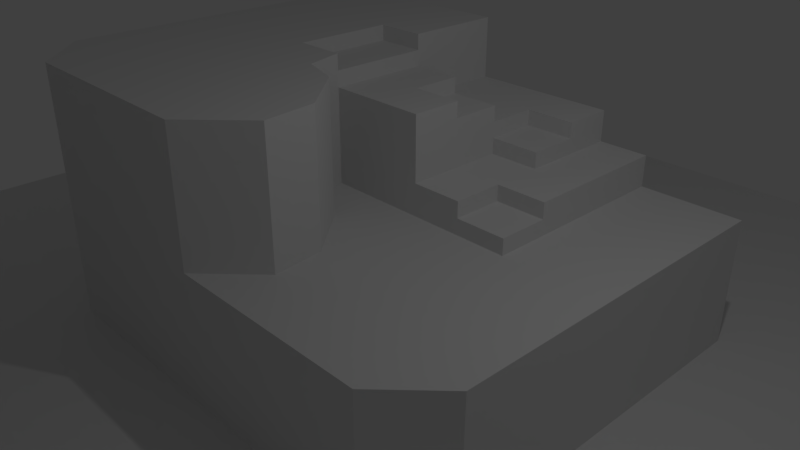 # Source: StageBasic.blend  (saved by Blender 2.79.0; exported with 4.5.12 LTS)
import bpy
from mathutils import Matrix  # noqa: F401  (used for matrix-valued properties, if any)

bpy.ops.wm.read_factory_settings(use_empty=True)
scene = bpy.context.scene
scene.name = 'Scene'

# ---- collections
col_collection_1 = bpy.data.collections.new('Collection 1'); scene.collection.children.link(col_collection_1)

# ---- world
world_world = bpy.data.worlds.new('World'); scene.world = world_world
world_world.color = (0.05088, 0.05088, 0.05088)
world_world.use_sun_shadow = False
world_world.sun_shadow_jitter_overblur = 0.0
world_world.cycles.sampling_method = 'MANUAL'

# ---- cameras
cam_camera = bpy.data.cameras.new('Camera')
cam_camera.clip_end = 100.0
cam_camera.lens = 35.0
cam_camera.sensor_width = 32.0
cam_camera.sensor_height = 18.0
cam_camera.ortho_scale = 7.314
cam_camera.dof.focus_distance = 0.0
cam_camera.dof.aperture_fstop = 128.0

# ---- lights
light_lamp = bpy.data.lights.new('Lamp', 'POINT')
light_lamp.transmission_factor = 0.0
light_lamp.cutoff_distance = 30.0
light_lamp.energy = 100.0
light_lamp.shadow_buffer_clip_start = 1.001
light_lamp.shadow_soft_size = 0.1
light_lamp.shadow_maximum_resolution = 0.006
light_lamp.use_absolute_resolution = True

# ---- meshes
me_plane = bpy.data.meshes.new('Plane')
me_plane.from_pydata([(-1.0, -1.0, -0.2), (1.0, -1.0, -0.2), (-1.0, 1.0, -0.2), (1.0, 1.0, -0.2), (-1.0, 0.92, -0.2), (-1.0, 0.84, -0.2), (-1.0, 0.76, -0.2), (-1.0, 0.68, -0.2), (-1.0, 0.6, -0.2), (-1.0, 0.52, -0.2), (-1.0, 0.44, -0.2), (-1.0, 0.36, -0.2), (-1.0, 0.28, -0.2), (-1.0, 0.2, -0.2), (-1.0, 0.12, -0.2), (-1.0, 0.04, -0.2), (-1.0, -0.04, -0.2), (-1.0, -0.12, -0.2), (-1.0, -0.2, -0.2), (-1.0, -0.28, -0.2), (-1.0, -0.36, -0.2), (-1.0, -0.44, -0.2), (-1.0, -0.52, -0.2), (-1.0, -0.6, -0.2), (-1.0, -0.68, -0.2), (-1.0, -0.76, -0.2), (-1.0, -0.84, -0.2), (-1.0, -0.92, -0.2), (-0.92, -1.0, -0.2), (-0.84, -1.0, -0.2), (-0.76, -1.0, -0.2), (-0.68, -1.0, -0.2), (-0.6, -1.0, -0.2), (-0.52, -1.0, -0.2), (-0.44, -1.0, -0.2), (-0.36, -1.0, -0.2), (-0.28, -1.0, -0.2), (-0.2, -1.0, -0.2), (-0.12, -1.0, -0.2), (-0.04, -1.0, -0.2), (0.04, -1.0, -0.2), (0.12, -1.0, -0.2), (0.2, -1.0, -0.2), (0.28, -1.0, -0.2), (0.36, -1.0, -0.2), (0.44, -1.0, -0.2), (0.52, -1.0, -0.2), (0.6, -1.0, -0.2), (0.68, -1.0, -0.2), (0.76, -1.0, -0.2), (0.84, -1.0, -0.2), (0.92, -1.0, -0.2), (1.0, -0.92, -0.2), (1.0, -0.84, -0.2), (1.0, -0.76, -0.2), (1.0, -0.68, -0.2), (1.0, -0.6, -0.2), (1.0, -0.52, -0.2), (1.0, -0.44, -0.2), (1.0, -0.36, -0.2), (1.0, -0.28, -0.2), (1.0, -0.2, -0.2), (1.0, -0.12, -0.2), (1.0, -0.04, -0.2), (1.0, 0.04, -0.2), (1.0, 0.12, -0.2), (1.0, 0.2, -0.2), (1.0, 0.28, -0.2), (1.0, 0.36, -0.2), (1.0, 0.44, -0.2), (1.0, 0.52, -0.2), (1.0, 0.6, -0.2), (1.0, 0.68, -0.2), (1.0, 0.76, -0.2), (1.0, 0.84, -0.2), (1.0, 0.92, -0.2), (0.92, 1.0, -0.2), (0.84, 1.0, -0.2), (0.76, 1.0, -0.2), (0.68, 1.0, -0.2), (0.6, 1.0, -0.2), (0.52, 1.0, -0.2), (0.44, 1.0, -0.2), (0.36, 1.0, -0.2), (0.28, 1.0, -0.2), (0.2, 1.0, -0.2), (0.12, 1.0, -0.2), (0.04, 1.0, -0.2), (-0.04, 1.0, -0.2), (-0.12, 1.0, -0.2), (-0.2, 1.0, -0.2), (-0.28, 1.0, -0.2), (-0.36, 1.0, -0.2), (-0.44, 1.0, -0.2), (-0.52, 1.0, -0.2), (-0.6, 1.0, -0.2), (-0.68, 1.0, -0.2), (-0.76, 1.0, -0.2), (-0.84, 1.0, -0.2), (-0.92, 1.0, -0.2), (-0.92, -0.92, -0.2), (-0.92, -0.84, -0.2), (-0.92, -0.76, -0.2), (-0.92, -0.68, -0.2), (-0.92, -0.6, -0.2), (-0.92, -0.52, -0.2), (-0.92, -0.44, -0.2), (-0.92, -0.36, -0.2), (-0.92, -0.28, -0.2), (-0.92, -0.2, -0.2), (-0.92, -0.12, -0.2), (-0.92, -0.04, -0.2), (-0.92, 0.04, -0.2), (-0.92, 0.12, -0.2), (-0.92, 0.2, -0.2), (-0.92, 0.28, -0.2), (-0.92, 0.36, -0.2), (-0.92, 0.44, -0.2), (-0.92, 0.52, -0.2), (-0.92, 0.6, -0.2), (-0.92, 0.68, -0.2), (-0.92, 0.76, -0.2), (-0.92, 0.84, -0.2), (-0.92, 0.92, -0.2), (-0.84, -0.92, -0.2), (-0.84, -0.84, -0.2), (-0.84, -0.52, -0.2), (-0.84, -0.44, -0.2), (-0.84, -0.36, -0.2), (-0.84, -0.28, -0.2), (-0.84, -0.2, -0.2), (-0.84, -0.12, -0.2), (-0.84, -0.04, -0.2), (-0.84, 0.04, -0.2), (-0.84, 0.12, -0.2), (-0.84, 0.2, -0.2), (-0.84, 0.28, -0.2), (-0.84, 0.36, -0.2), (-0.84, 0.44, -0.2), (-0.84, 0.52, -0.2), (-0.84, 0.6, -0.2), (-0.84, 0.68, -0.2), (-0.84, 0.76, -0.2), (-0.84, 0.84, -0.2), (-0.84, 0.92, -0.2), (-0.76, -0.92, -0.2), (-0.76, -0.84, -0.2), (-0.76, -0.52, -0.2), (-0.76, -0.44, -0.2), (-0.76, -0.36, -0.2), (-0.76, -0.28, -0.2), (-0.76, -0.2, -0.2), (-0.76, -0.12, -0.2), (-0.76, -0.04, -0.2), (-0.76, 0.04, -0.2), (-0.76, 0.12, -0.2), (-0.76, 0.2, -0.2), (-0.76, 0.28, -0.2), (-0.76, 0.36, -0.2), (-0.76, 0.44, -0.2), (-0.76, 0.52, -0.2), (-0.76, 0.6, -0.2), (-0.76, 0.68, -0.2), (-0.76, 0.76, -0.2), (-0.76, 0.84, -0.2), (-0.76, 0.92, -0.2), (-0.68, -0.92, -0.2), (-0.68, -0.84, -0.2), (-0.68, -0.52, -0.2), (-0.68, -0.44, -0.2), (-0.68, -0.36, -0.2), (-0.68, -0.28, -0.2), (-0.68, -0.2, -0.2), (-0.68, -0.12, -0.2), (-0.68, -0.04, -0.2), (-0.68, 0.04, -0.2), (-0.68, 0.12, -0.2), (-0.68, 0.2, -0.2), (-0.68, 0.28, -0.2), (-0.68, 0.36, -0.2), (-0.68, 0.44, -0.2), (-0.68, 0.52, -0.2), (-0.68, 0.6, -0.2), (-0.68, 0.68, -0.2), (-0.68, 0.76, -0.2), (-0.68, 0.84, -0.2), (-0.68, 0.92, -0.2), (-0.6, -0.92, -0.2), (-0.6, -0.84, -0.2), (-0.6, -0.76, -0.2), (-0.6, -0.68, -0.2), (-0.6, -0.6, -0.2), (-0.6, -0.52, -0.2), (-0.6, -0.44, -0.2), (-0.6, -0.36, -0.2), (-0.6, -0.28, -0.2), (-0.6, -0.2, -0.2), (-0.6, -0.12, -0.2), (-0.6, -0.04, -0.2), (-0.6, 0.04, -0.2), (-0.6, 0.12, -0.2), (-0.6, 0.2, -0.2), (-0.6, 0.28, -0.2), (-0.6, 0.36, -0.2), (-0.6, 0.44, -0.2), (-0.6, 0.52, -0.2), (-0.6, 0.6, -0.2), (-0.6, 0.68, -0.2), (-0.6, 0.76, -0.2), (-0.6, 0.84, -0.2), (-0.6, 0.92, -0.2), (-0.52, -0.92, -0.2), (-0.52, -0.84, -0.2), (-0.52, -0.76, -0.2), (-0.52, -0.68, -0.2), (-0.52, -0.6, -0.2), (-0.52, -0.52, -0.2), (-0.52, -0.44, -0.2), (-0.52, -0.36, -0.2), (-0.52, -0.28, -0.2), (-0.52, -0.2, -0.2), (-0.52, -0.12, -0.2), (-0.52, -0.04, -0.2), (-0.52, 0.04, -0.2), (-0.52, 0.12, -0.2), (-0.52, 0.2, -0.2), (-0.52, 0.28, -0.2), (-0.52, 0.36, -0.2), (-0.52, 0.44, -0.2), (-0.52, 0.52, -0.2), (-0.52, 0.6, -0.2), (-0.52, 0.68, -0.2), (-0.52, 0.76, -0.2), (-0.52, 0.84, -0.2), (-0.52, 0.92, -0.2), (-0.44, -0.92, -0.2), (-0.44, -0.84, -0.2), (-0.44, -0.76, -0.2), (-0.44, -0.68, -0.2), (-0.44, -0.6, -0.2), (-0.44, -0.52, -0.2), (-0.44, -0.44, -0.2), (-0.44, -0.36, -0.2), (-0.44, -0.28, -0.2), (-0.44, -0.2, -0.2), (-0.44, 0.44, -0.2), (-0.44, 0.52, -0.2), (-0.44, 0.6, -0.2), (-0.44, 0.68, -0.2), (-0.44, 0.76, -0.2), (-0.44, 0.84, -0.2), (-0.44, 0.92, -0.2), (-0.36, -0.92, -0.2), (-0.36, -0.84, -0.2), (-0.36, -0.52, -0.2), (-0.36, -0.44, -0.2), (-0.36, -0.36, -0.2), (-0.36, -0.28, -0.2), (-0.36, -0.2, -0.2), (-0.36, 0.44, -0.2), (-0.36, 0.52, -0.2), (-0.36, 0.6, -0.2), (-0.36, 0.68, -0.2), (-0.36, 0.76, -0.2), (-0.36, 0.84, -0.2), (-0.36, 0.92, -0.2), (-0.28, -0.92, -0.2), (-0.28, -0.84, -0.2), (-0.28, -0.52, -0.2), (-0.28, -0.44, -0.2), (-0.28, -0.36, -0.2), (-0.28, -0.28, -0.2), (-0.28, -0.2, -0.2), (-0.28, 0.44, -0.2), (-0.28, 0.52, -0.2), (-0.28, 0.6, -0.2), (-0.28, 0.68, -0.2), (-0.28, 0.76, -0.2), (-0.28, 0.84, -0.2), (-0.28, 0.92, -0.2), (-0.2, -0.92, -0.2), (-0.2, -0.84, -0.2), (-0.2, -0.52, -0.2), (-0.2, -0.44, -0.2), (-0.2, -0.36, -0.2), (-0.2, -0.28, -0.2), (-0.2, -0.2, -0.2), (-0.2, 0.12, -0.2), (-0.2, 0.2, -0.2), (-0.2, 0.28, -0.2), (-0.2, 0.44, -0.2), (-0.2, 0.52, -0.2), (-0.2, 0.6, -0.2), (-0.2, 0.68, -0.2), (-0.2, 0.76, -0.2), (-0.2, 0.84, -0.2), (-0.2, 0.92, -0.2), (-0.12, -0.92, -0.2), (-0.12, -0.84, -0.2), (-0.12, -0.52, -0.2), (-0.12, -0.44, -0.2), (-0.12, -0.36, -0.2), (-0.12, -0.28, -0.2), (-0.12, -0.2, -0.2), (-0.12, 0.44, -0.2), (-0.12, 0.52, -0.2), (-0.12, 0.6, -0.2), (-0.12, 0.68, -0.2), (-0.12, 0.76, -0.2), (-0.12, 0.84, -0.2), (-0.12, 0.92, -0.2), (-0.04, -0.92, -0.2), (-0.04, -0.84, -0.2), (-0.04, -0.52, -0.2), (-0.04, -0.44, -0.2), (-0.04, -0.36, -0.2), (-0.04, -0.28, -0.2), (-0.04, -0.2, -0.2), (-0.04, 0.44, -0.2), (-0.04, 0.52, -0.2), (-0.04, 0.6, -0.2), (-0.04, 0.68, -0.2), (-0.04, 0.76, -0.2), (-0.04, 0.84, -0.2), (-0.04, 0.92, -0.2), (0.04, -0.92, -0.2), (0.04, -0.84, -0.2), (0.04, -0.52, -0.2), (0.04, -0.44, -0.2), (0.04, -0.36, -0.2), (0.04, -0.28, -0.2), (0.04, -0.2, -0.2), (0.04, 0.44, -0.2), (0.04, 0.52, -0.2), (0.04, 0.6, -0.2), (0.04, 0.68, -0.2), (0.04, 0.76, -0.2), (0.04, 0.84, -0.2), (0.04, 0.92, -0.2), (0.12, -0.92, -0.2), (0.12, -0.84, -0.2), (0.12, -0.76, -0.2), (0.12, -0.68, -0.2), (0.12, -0.6, -0.2), (0.12, -0.52, -0.2), (0.12, -0.44, -0.2), (0.12, -0.36, -0.2), (0.12, -0.28, -0.2), (0.12, -0.2, -0.2), (0.12, 0.44, -0.2), (0.12, 0.52, -0.2), (0.12, 0.6, -0.2), (0.12, 0.68, -0.2), (0.12, 0.76, -0.2), (0.12, 0.84, -0.2), (0.12, 0.92, -0.2), (0.2, -0.92, -0.2), (0.2, -0.84, -0.2), (0.2, -0.76, -0.2), (0.2, -0.68, -0.2), (0.2, -0.6, -0.2), (0.2, -0.52, -0.2), (0.2, -0.44, -0.2), (0.2, -0.36, -0.2), (0.2, -0.28, -0.2), (0.2, -0.2, -0.2), (0.2, 0.44, -0.2), (0.2, 0.52, -0.2), (0.2, 0.6, -0.2), (0.2, 0.68, -0.2), (0.2, 0.76, -0.2), (0.2, 0.84, -0.2), (0.2, 0.92, -0.2), (0.28, -0.92, -0.2), (0.28, -0.84, -0.2), (0.28, -0.76, -0.2), (0.28, -0.6, -0.2), (0.28, -0.52, -0.2), (0.28, -0.44, -0.2), (0.28, -0.36, -0.2), (0.28, -0.28, -0.2), (0.28, -0.2, -0.2), (0.28, -0.12, -0.2), (0.28, -0.04, -0.2), (0.28, 0.04, -0.2), (0.28, 0.12, -0.2), (0.28, 0.2, -0.2), (0.28, 0.28, -0.2), (0.28, 0.36, -0.2), (0.28, 0.44, -0.2), (0.28, 0.52, -0.2), (0.28, 0.6, -0.2), (0.28, 0.68, -0.2), (0.28, 0.76, -0.2), (0.28, 0.84, -0.2), (0.28, 0.92, -0.2), (0.36, -0.92, -0.2), (0.36, -0.84, -0.2), (0.36, -0.76, -0.2), (0.36, -0.6, -0.2), (0.36, -0.52, -0.2), (0.36, -0.44, -0.2), (0.36, -0.36, -0.2), (0.36, -0.28, -0.2), (0.36, -0.2, -0.2), (0.36, -0.12, -0.2), (0.36, -0.04, -0.2), (0.36, 0.04, -0.2), (0.36, 0.12, -0.2), (0.36, 0.2, -0.2), (0.36, 0.28, -0.2), (0.36, 0.36, -0.2), (0.36, 0.44, -0.2), (0.36, 0.52, -0.2), (0.36, 0.6, -0.2), (0.36, 0.68, -0.2), (0.36, 0.76, -0.2), (0.36, 0.84, -0.2), (0.36, 0.92, -0.2), (0.44, -0.92, -0.2), (0.44, -0.84, -0.2), (0.44, -0.76, -0.2), (0.44, -0.6, -0.2), (0.44, -0.52, -0.2), (0.44, -0.44, -0.2), (0.44, -0.36, -0.2), (0.44, -0.28, -0.2), (0.44, -0.2, -0.2), (0.44, -0.12, -0.2), (0.44, -0.04, -0.2), (0.44, 0.04, -0.2), (0.44, 0.12, -0.2), (0.44, 0.2, -0.2), (0.44, 0.28, -0.2), (0.44, 0.36, -0.2), (0.44, 0.44, -0.2), (0.44, 0.52, -0.2), (0.44, 0.6, -0.2), (0.44, 0.68, -0.2), (0.44, 0.76, -0.2), (0.44, 0.84, -0.2), (0.44, 0.92, -0.2), (0.52, -0.92, -0.2), (0.52, -0.84, -0.2), (0.52, -0.52, -0.2), (0.52, -0.44, -0.2), (0.52, -0.36, -0.2), (0.52, -0.28, -0.2), (0.52, -0.2, -0.2), (0.52, -0.12, -0.2), (0.52, -0.04, -0.2), (0.52, 0.04, -0.2), (0.52, 0.12, -0.2), (0.52, 0.2, -0.2), (0.52, 0.28, -0.2), (0.52, 0.36, -0.2), (0.52, 0.44, -0.2), (0.52, 0.52, -0.2), (0.52, 0.6, -0.2), (0.52, 0.68, -0.2), (0.52, 0.76, -0.2), (0.52, 0.84, -0.2), (0.52, 0.92, -0.2), (0.6, -0.92, -0.2), (0.6, -0.84, -0.2), (0.6, -0.52, -0.2), (0.6, -0.44, -0.2), (0.6, -0.36, -0.2), (0.6, -0.28, -0.2), (0.6, -0.2, -0.2), (0.6, -0.12, -0.2), (0.6, -0.04, -0.2), (0.6, 0.04, -0.2), (0.6, 0.12, -0.2), (0.6, 0.2, -0.2), (0.6, 0.28, -0.2), (0.6, 0.36, -0.2), (0.6, 0.44, -0.2), (0.6, 0.52, -0.2), (0.6, 0.6, -0.2), (0.6, 0.68, -0.2), (0.6, 0.76, -0.2), (0.6, 0.84, -0.2), (0.6, 0.92, -0.2), (0.68, -0.92, -0.2), (0.68, -0.84, -0.2), (0.68, -0.52, -0.2), (0.68, -0.44, -0.2), (0.68, -0.36, -0.2), (0.68, -0.28, -0.2), (0.68, -0.2, -0.2), (0.68, -0.12, -0.2), (0.68, -0.04, -0.2), (0.68, 0.04, -0.2), (0.68, 0.12, -0.2), (0.68, 0.2, -0.2), (0.68, 0.28, -0.2), (0.68, 0.36, -0.2), (0.68, 0.44, -0.2), (0.68, 0.52, -0.2), (0.68, 0.6, -0.2), (0.68, 0.68, -0.2), (0.68, 0.76, -0.2), (0.68, 0.84, -0.2), (0.68, 0.92, -0.2), (0.76, -0.92, -0.2), (0.76, -0.84, -0.2), (0.76, -0.76, -0.2), (0.76, -0.68, -0.2), (0.76, -0.6, -0.2), (0.76, -0.52, -0.2), (0.76, -0.44, -0.2), (0.76, -0.36, -0.2), (0.76, -0.28, -0.2), (0.76, -0.2, -0.2), (0.76, -0.12, -0.2), (0.76, -0.04, -0.2), (0.76, 0.04, -0.2), (0.76, 0.12, -0.2), (0.76, 0.2, -0.2), (0.76, 0.28, -0.2), (0.76, 0.36, -0.2), (0.76, 0.44, -0.2), (0.76, 0.52, -0.2), (0.76, 0.6, -0.2), (0.76, 0.68, -0.2), (0.76, 0.76, -0.2), (0.76, 0.84, -0.2), (0.76, 0.92, -0.2), (0.84, -0.92, -0.2), (0.84, -0.84, -0.2), (0.84, -0.76, -0.2), (0.84, -0.68, -0.2), (0.84, -0.6, -0.2), (0.84, -0.52, -0.2), (0.84, -0.44, -0.2), (0.84, -0.36, -0.2), (0.84, -0.28, -0.2), (0.84, -0.2, -0.2), (0.84, -0.12, -0.2), (0.84, -0.04, -0.2), (0.84, 0.04, -0.2), (0.84, 0.12, -0.2), (0.84, 0.2, -0.2), (0.84, 0.28, -0.2), (0.84, 0.36, -0.2), (0.84, 0.44, -0.2), (0.84, 0.52, -0.2), (0.84, 0.6, -0.2), (0.84, 0.68, -0.2), (0.84, 0.76, -0.2), (0.84, 0.84, -0.2), (0.84, 0.92, -0.2), (0.92, -0.92, -0.2), (0.92, -0.84, -0.2), (0.92, -0.76, -0.2), (0.92, -0.68, -0.2), (0.92, -0.6, -0.2), (0.92, -0.52, -0.2), (0.92, -0.44, -0.2), (0.92, -0.36, -0.2), (0.92, -0.28, -0.2), (0.92, -0.2, -0.2), (0.92, -0.12, -0.2), (0.92, -0.04, -0.2), (0.92, 0.04, -0.2), (0.92, 0.12, -0.2), (0.92, 0.2, -0.2), (0.92, 0.28, -0.2), (0.92, 0.36, -0.2), (0.92, 0.44, -0.2), (0.92, 0.52, -0.2), (0.92, 0.6, -0.2), (0.92, 0.68, -0.2), (0.92, 0.76, -0.2), (0.92, 0.84, -0.2), (0.92, 0.92, -0.2), (-0.2, 0.12, 0.0), (-0.2, 0.28, 0.0), (-0.2, 0.28, -0.05), (-0.2, 0.12, -0.05), (-0.2, 0.12, -0.025), (-0.2, 0.2, -0.025), (-0.2, 0.28, -0.025), (-0.9186, -0.84, -4.947e-06), (-0.9186, -0.76, -4.947e-06), (-0.9186, -0.68, -4.947e-06), (-0.9186, -0.6, -4.947e-06), (-0.9186, -0.52, -4.947e-06), (-0.5986, -0.84, -4.947e-06), (-0.5986, -0.76, -4.947e-06), (-0.5986, -0.68, -4.947e-06), (-0.5986, -0.6, -4.947e-06), (-0.5986, -0.52, -4.947e-06), (-0.5186, -0.12, -4.947e-06), (-0.5186, -0.04, -4.947e-06), (-0.5186, 0.04, -4.947e-06), (-0.5186, 0.12, -4.947e-06), (-0.5186, 0.2, -4.947e-06), (-0.5186, 0.28, -4.947e-06), (-0.5186, 0.36, -4.947e-06), (-0.5186, 0.44, -4.947e-06), (-0.4386, -0.84, -4.947e-06), (-0.4386, -0.76, -4.947e-06), (-0.4386, -0.68, -4.947e-06), (-0.4386, -0.6, -4.947e-06), (-0.4386, -0.52, -4.947e-06), (-0.4386, -0.52, 0.2), (-0.4386, -0.6, 0.2), (-0.4386, -0.68, 0.2), (-0.3586, -0.52, -4.947e-06), (-0.3586, -0.52, 0.2), (-0.8386, -0.84, 0.2), (-0.8386, -0.84, -4.947e-06), (-0.4386, -0.76, 0.2), (-0.4386, -0.84, 0.2), (-0.9186, -0.6, 0.2), (-0.1821, 0.06, -4.947e-06), (-0.1986, 0.12, -4.947e-06), (-0.1986, 0.2, -4.947e-06), (-0.1986, 0.28, -4.947e-06), (-0.1986, 0.36, -4.947e-06), (-0.1986, 0.44, -4.947e-06), (-0.1186, -0.84, -4.947e-06), (-0.1186, -0.76, -4.947e-06), (-0.1186, -0.68, -4.947e-06), (-0.1186, -0.6, -4.947e-06), (-0.1186, -0.52, -4.947e-06), (-0.1186, -0.04, 0.2), (-0.03859, -0.2, -4.947e-06), (-0.1186, 0.04, -4.947e-06), (-0.1186, 0.12, -4.947e-06), (-0.1186, 0.36, 0.1), (-0.1186, 0.44, 0.1), (-0.1186, 0.28, 0.1), (-0.03859, 0.28, 0.125), (-0.03859, 0.28, 0.1), (-0.1186, 0.28, 0.125), (-0.1186, 0.28, 0.15), (-0.03859, -0.84, -4.947e-06), (-0.03859, -0.76, -4.947e-06), (-0.03859, -0.68, -4.947e-06), (-0.03859, -0.6, -4.947e-06), (-0.03859, -0.52, -4.947e-06), (-0.03859, -0.12, -4.947e-06), (-0.04805, -0.04, -4.947e-06), (-0.03859, 0.04, -4.947e-06), (-0.03859, 0.12, -4.947e-06), (-0.1986, 0.36, 0.1), (-0.1986, 0.44, 0.1), (-0.1986, 0.28, 0.1), (-0.1986, 0.2, 0.1), (-0.1986, 0.12, 0.1), (0.04141, -0.84, -4.947e-06), (0.04141, -0.76, -4.947e-06), (0.04141, -0.68, -4.947e-06), (0.04141, -0.6, -4.947e-06), (0.04141, -0.52, -4.947e-06), (0.04141, -0.2, -4.947e-06), (0.04141, -0.12, -4.947e-06), (0.04141, -0.04, -4.947e-06), (0.04141, 0.04, -4.947e-06), (0.04141, 0.12, -4.947e-06), (0.1214, 0.2, 0.025), (0.1214, 0.2, 0.05), (0.04141, 0.44, 0.025), (0.04141, 0.44, -4.947e-06), (-0.1186, 0.12, 0.025), (-0.1186, 0.12, 0.05), (-0.1986, 0.36, 0.025), (0.1214, -0.84, -4.947e-06), (0.1214, -0.76, -4.947e-06), (0.1214, -0.68, -4.947e-06), (0.1214, -0.6, -4.947e-06), (0.1214, -0.52, -4.947e-06), (0.1214, -0.2, -4.947e-06), (0.1214, -0.12, -4.947e-06), (0.1214, -0.04, -4.947e-06), (0.1214, 0.04, -4.947e-06), (0.1214, 0.12, -4.947e-06), (0.1214, 0.2, -4.947e-06), (0.1214, 0.28, -4.947e-06), (0.1214, 0.36, -4.947e-06), (0.1214, 0.44, -4.947e-06), (0.2014, -0.76, -4.947e-06), (0.2014, -0.68, -4.947e-06), (0.2014, -0.6, -4.947e-06), (0.2014, -0.2, -4.947e-06), (0.2014, -0.12, -4.947e-06), (0.2014, -0.04, -4.947e-06), (0.2014, 0.04, -4.947e-06), (0.2014, 0.12, -4.947e-06), (0.2014, 0.2, -4.947e-06), (0.2014, 0.28, -4.947e-06), (0.2014, 0.36, -4.947e-06), (0.2014, 0.44, -4.947e-06), (0.2814, -0.76, -4.947e-06), (0.2814, -0.68, -4.947e-06), (0.2814, -0.6, -4.947e-06), (0.2814, -0.12, -4.947e-06), (0.2814, -0.04, -4.947e-06), (0.2814, 0.04, -4.947e-06), (0.2814, 0.12, -4.947e-06), (0.2814, 0.2, -4.947e-06), (0.2814, 0.28, -4.947e-06), (0.2814, 0.36, -4.947e-06), (0.2814, 0.44, -4.947e-06), (0.3614, -0.76, -4.947e-06), (0.3614, -0.68, -4.947e-06), (0.3614, -0.6, -4.947e-06), (0.4414, -0.76, -4.947e-06), (0.4414, -0.68, -4.947e-06), (0.4414, -0.6, -4.947e-06), (0.5214, -0.84, -4.947e-06), (0.5214, -0.76, -4.947e-06), (0.5214, -0.68, -4.947e-06), (0.5214, -0.6, -4.947e-06), (0.5214, -0.52, -4.947e-06), (0.6014, -0.84, -4.947e-06), (0.6014, -0.76, -4.947e-06), (0.6014, -0.68, -4.947e-06), (0.6014, -0.6, -4.947e-06), (0.6014, -0.52, -4.947e-06), (0.6814, -0.84, -4.947e-06), (0.6814, -0.76, -4.947e-06), (0.6814, -0.68, -4.947e-06), (0.6814, -0.6, -4.947e-06), (0.6814, -0.52, -4.947e-06), (0.7614, -0.76, -4.947e-06), (0.7614, -0.68, -4.947e-06), (0.7614, -0.6, -4.947e-06), (-0.6786, -0.52, -4.947e-06), (-0.6786, -0.52, 0.2), (-0.9186, -0.68, 0.2), (-0.2786, -0.52, -4.947e-06), (-0.2786, -0.52, 0.2), (-0.8386, -0.52, -4.947e-06), (-0.7586, -0.84, -4.947e-06), (-0.7586, -0.84, 0.2), (-0.9186, -0.76, 0.2), (-0.9186, -0.84, 0.2), (-0.7586, -0.52, -4.947e-06), (-0.6786, -0.84, -4.947e-06), (-0.3586, -0.84, 0.2), (-0.3586, -0.84, -4.947e-06), (-0.1186, -0.52, 0.2), (-0.1986, -0.52, -4.947e-06), (-0.1986, -0.52, 0.2), (-0.1186, -0.6, 0.2), (-0.6786, -0.84, 0.2), (-0.5986, -0.84, 0.2), (-0.4386, -0.2, -4.947e-06), (-0.5186, 0.12, 0.2), (-0.1986, 0.12, 0.2), (-0.2786, -0.2, -4.947e-06), (-0.2786, -0.2, 0.2), (-0.4386, 0.44, -4.947e-06), (-0.2786, -0.84, 0.2), (-0.2786, -0.84, -4.947e-06), (-0.1186, -0.68, 0.2), (-0.9186, -0.52, 0.2), (-0.3586, -0.2, -4.947e-06), (-0.5186, 0.04, 0.2), (-0.1821, 0.06, 0.2), (-0.3586, 0.44, 0.2), (-0.3586, 0.44, -4.947e-06), (-0.5186, -0.04, 0.2), (-0.3586, -0.2, 0.2), (-0.5186, -0.12, 0.2), (-0.5986, -0.52, 0.2), (-0.1186, -0.76, 0.2), (-0.5986, -0.6, 0.2), (-0.1986, -0.2, 0.2), (-0.1986, -0.2, -4.947e-06), (-0.4386, 0.44, 0.2), (-0.5186, 0.44, 0.2), (-0.4386, -0.2, 0.2), (-0.5186, 0.36, 0.2), (-0.2786, 0.44, -4.947e-06), (-0.1986, -0.84, -4.947e-06), (-0.5986, -0.76, 0.2), (-0.5986, -0.68, 0.2), (-0.1986, -0.84, 0.2), (-0.1986, 0.36, 0.2), (-0.5186, 0.28, 0.2), (-0.5186, 0.2, 0.2), (-0.1986, 0.12, 0.175), (-0.1986, 0.12, 0.15), (-0.1986, 0.28, 0.2), (-0.1986, 0.44, 0.2), (-0.2786, 0.44, 0.2), (-0.1186, -0.84, 0.2), (-0.7586, -0.52, 0.2), (-0.8386, -0.52, 0.2), (-0.1186, -0.2, -4.947e-06), (-0.03859, -0.12, 0.2), (-0.1986, 0.28, 0.025), (-0.03859, 0.44, 0.025), (-0.03859, 0.44, -4.947e-06), (-0.1186, 0.44, -4.947e-06), (-0.1986, 0.2, 0.025), (-0.1986, 0.12, 0.025), (-0.1986, 0.12, 0.05), (0.1214, 0.44, 0.025), (0.1214, 0.44, 0.05), (-0.1186, 0.44, 0.025), (-0.1986, 0.44, 0.025), (-0.1986, 0.44, 0.05), (0.1214, 0.28, 0.025), (0.1214, 0.36, 0.025), (0.1214, 0.36, 0.05), (-0.03859, 0.12, 0.025), (0.04141, 0.12, 0.025), (0.04141, 0.12, 0.05), (-0.8386, -0.76, 0.2), (-0.8386, -0.68, 0.2), (-0.8386, -0.6, 0.2), (-0.7586, -0.76, 0.2), (-0.7586, -0.68, 0.2), (-0.7586, -0.6, 0.2), (-0.6786, -0.76, 0.2), (-0.6786, -0.68, 0.2), (-0.6786, -0.6, 0.2), (-0.3586, -0.76, 0.2), (-0.3586, -0.68, 0.2), (-0.3586, -0.6, 0.2), (-0.2786, -0.76, 0.2), (-0.2786, -0.68, 0.2), (-0.2786, -0.6, 0.2), (-0.1986, -0.76, 0.2), (-0.1986, -0.68, 0.2), (-0.1986, -0.6, 0.2), (-0.4386, -0.12, 0.2), (-0.4386, -0.04, 0.2), (-0.4386, 0.04, 0.2), (-0.4386, 0.12, 0.2), (-0.4386, 0.2, 0.2), (-0.4386, 0.28, 0.2), (-0.4386, 0.36, 0.2), (-0.3586, -0.12, 0.2), (-0.3586, -0.04, 0.2), (-0.3586, 0.04, 0.2), (-0.3586, 0.12, 0.2), (-0.3586, 0.2, 0.2), (-0.3586, 0.28, 0.2), (-0.3586, 0.36, 0.2), (-0.2786, -0.12, 0.2), (-0.2786, -0.04, 0.2), (-0.2786, 0.04, 0.2), (-0.2786, 0.12, 0.2), (-0.2786, 0.2, 0.2), (-0.2786, 0.28, 0.2), (-0.2786, 0.36, 0.2), (-0.1986, -0.12, 0.2), (-0.1986, -0.04, 0.2), (-0.1986, 0.28, 0.175), (-0.1986, 0.28, 0.15), (-0.2786, 0.28, 0.175), (-0.1986, 0.2, 0.05), (-0.1986, 0.28, 0.05), (-0.1986, 0.36, 0.05), (-0.1986, 0.44, 0.075), (-0.03859, 0.28, 0.075), (-0.1986, 0.28, 0.075), (-0.03859, 0.12, 0.075), (-0.03859, 0.12, 0.05), (-0.03859, 0.2, 0.05), (-0.03859, 0.28, 0.05), (-0.03859, 0.2, 0.075), (-0.03859, 0.2, 0.1), (-0.1986, 0.2, 0.075), (0.04141, 0.2, 0.05), (0.04141, 0.28, 0.05), (0.04141, 0.36, 0.05), (0.04141, 0.44, 0.05), (0.1214, 0.28, 0.05), (-0.1186, 0.44, 0.075), (0.04141, 0.28, 0.075), (0.04141, 0.36, 0.075), (0.04141, 0.36, 0.1), (-0.1186, 0.44, 0.05), (-0.1986, 0.12, 0.075), (-0.1186, 0.12, 0.075), (-0.1186, 0.12, 0.1), (0.04141, 0.44, 0.075), (-0.03859, 0.44, 0.05), (-0.03859, 0.44, 0.075), (-0.03859, 0.44, 0.1), (0.04141, 0.2, 0.025), (-0.03859, 0.12, 0.1), (-0.03859, 0.36, 0.1), (0.04141, 0.44, 0.1), (-0.1986, 0.12, 0.125), (-0.1186, 0.12, 0.125), (-0.1186, 0.12, 0.15), (-0.1986, 0.36, 0.075), (-0.1186, 0.2, 0.15), (-0.1986, 0.2, 0.15), (-0.03859, 0.12, 0.15), (-0.03859, 0.2, 0.15), (-0.03859, 0.12, 0.125), (-0.1986, 0.2, 0.125), (-0.1986, 0.28, 0.125), (-0.03859, 0.2, 0.125), (-0.1186, 0.04, 0.2), (-0.1186, -0.2, 0.2), (-0.1186, -0.12, 0.2), (-0.04805, -0.04, 0.2), (-0.2786, 0.12, 0.175), (-0.2786, 0.2, 0.175), (-0.1986, 0.2, 0.175), (0.1214, 0.12, 0.025), (-0.1186, 0.2, 0.125), (-0.03859, 0.36, 0.075)], [], [(576, 75, 3, 76), (4, 123, 99, 2), (123, 144, 98, 99), (144, 165, 97, 98), (165, 186, 96, 97), (186, 210, 95, 96), (210, 234, 94, 95), (234, 251, 93, 94), (251, 265, 92, 93), (265, 279, 91, 92), (279, 296, 90, 91), (296, 310, 89, 90), (310, 324, 88, 89), (324, 338, 87, 88), (338, 355, 86, 87), (355, 372, 85, 86), (372, 395, 84, 85), (395, 418, 83, 84), (418, 441, 82, 83), (441, 462, 81, 82), (462, 483, 80, 81), (483, 504, 79, 80), (504, 528, 78, 79), (528, 552, 77, 78), (552, 576, 76, 77), (0, 28, 100, 27), (27, 100, 101, 26), (26, 101, 102, 25), (25, 102, 103, 24), (24, 103, 104, 23), (23, 104, 105, 22), (22, 105, 106, 21), (21, 106, 107, 20), (20, 107, 108, 19), (19, 108, 109, 18), (18, 109, 110, 17), (17, 110, 111, 16), (16, 111, 112, 15), (15, 112, 113, 14), (14, 113, 114, 13), (13, 114, 115, 12), (12, 115, 116, 11), (11, 116, 117, 10), (10, 117, 118, 9), (9, 118, 119, 8), (8, 119, 120, 7), (7, 120, 121, 6), (6, 121, 122, 5), (5, 122, 123, 4), (28, 29, 124, 100), (100, 124, 125, 101), (105, 126, 127, 106), (106, 127, 128, 107), (107, 128, 129, 108), (108, 129, 130, 109), (109, 130, 131, 110), (110, 131, 132, 111), (111, 132, 133, 112), (112, 133, 134, 113), (113, 134, 135, 114), (114, 135, 136, 115), (115, 136, 137, 116), (116, 137, 138, 117), (117, 138, 139, 118), (118, 139, 140, 119), (119, 140, 141, 120), (120, 141, 142, 121), (121, 142, 143, 122), (122, 143, 144, 123), (29, 30, 145, 124), (124, 145, 146, 125), (126, 147, 148, 127), (127, 148, 149, 128), (128, 149, 150, 129), (129, 150, 151, 130), (130, 151, 152, 131), (131, 152, 153, 132), (132, 153, 154, 133), (133, 154, 155, 134), (134, 155, 156, 135), (135, 156, 157, 136), (136, 157, 158, 137), (137, 158, 159, 138), (138, 159, 160, 139), (139, 160, 161, 140), (140, 161, 162, 141), (141, 162, 163, 142), (142, 163, 164, 143), (143, 164, 165, 144), (30, 31, 166, 145), (145, 166, 167, 146), (147, 168, 169, 148), (148, 169, 170, 149), (149, 170, 171, 150), (150, 171, 172, 151), (151, 172, 173, 152), (152, 173, 174, 153), (153, 174, 175, 154), (154, 175, 176, 155), (155, 176, 177, 156), (156, 177, 178, 157), (157, 178, 179, 158), (158, 179, 180, 159), (159, 180, 181, 160), (160, 181, 182, 161), (161, 182, 183, 162), (162, 183, 184, 163), (163, 184, 185, 164), (164, 185, 186, 165), (31, 32, 187, 166), (166, 187, 188, 167), (168, 192, 193, 169), (169, 193, 194, 170), (170, 194, 195, 171), (171, 195, 196, 172), (172, 196, 197, 173), (173, 197, 198, 174), (174, 198, 199, 175), (175, 199, 200, 176), (176, 200, 201, 177), (177, 201, 202, 178), (178, 202, 203, 179), (179, 203, 204, 180), (180, 204, 205, 181), (181, 205, 206, 182), (182, 206, 207, 183), (183, 207, 208, 184), (184, 208, 209, 185), (185, 209, 210, 186), (32, 33, 211, 187), (187, 211, 212, 188), (188, 212, 213, 189), (189, 213, 214, 190), (190, 214, 215, 191), (191, 215, 216, 192), (192, 216, 217, 193), (193, 217, 218, 194), (194, 218, 219, 195), (195, 219, 220, 196), (196, 220, 221, 197), (197, 221, 222, 198), (198, 222, 223, 199), (199, 223, 224, 200), (200, 224, 225, 201), (201, 225, 226, 202), (202, 226, 227, 203), (203, 227, 228, 204), (204, 228, 229, 205), (205, 229, 230, 206), (206, 230, 231, 207), (207, 231, 232, 208), (208, 232, 233, 209), (209, 233, 234, 210), (33, 34, 235, 211), (211, 235, 236, 212), (212, 236, 237, 213), (213, 237, 238, 214), (214, 238, 239, 215), (215, 239, 240, 216), (216, 240, 241, 217), (217, 241, 242, 218), (218, 242, 243, 219), (219, 243, 244, 220), (228, 245, 246, 229), (229, 246, 247, 230), (230, 247, 248, 231), (231, 248, 249, 232), (232, 249, 250, 233), (233, 250, 251, 234), (34, 35, 252, 235), (235, 252, 253, 236), (240, 254, 255, 241), (241, 255, 256, 242), (242, 256, 257, 243), (243, 257, 258, 244), (245, 259, 260, 246), (246, 260, 261, 247), (247, 261, 262, 248), (248, 262, 263, 249), (249, 263, 264, 250), (250, 264, 265, 251), (35, 36, 266, 252), (252, 266, 267, 253), (254, 268, 269, 255), (255, 269, 270, 256), (256, 270, 271, 257), (257, 271, 272, 258), (259, 273, 274, 260), (260, 274, 275, 261), (261, 275, 276, 262), (262, 276, 277, 263), (263, 277, 278, 264), (264, 278, 279, 265), (36, 37, 280, 266), (266, 280, 281, 267), (268, 282, 283, 269), (269, 283, 284, 270), (270, 284, 285, 271), (271, 285, 286, 272), (273, 290, 291, 274), (274, 291, 292, 275), (275, 292, 293, 276), (276, 293, 294, 277), (277, 294, 295, 278), (278, 295, 296, 279), (37, 38, 297, 280), (280, 297, 298, 281), (282, 299, 300, 283), (283, 300, 301, 284), (284, 301, 302, 285), (285, 302, 303, 286), (290, 304, 305, 291), (291, 305, 306, 292), (292, 306, 307, 293), (293, 307, 308, 294), (294, 308, 309, 295), (295, 309, 310, 296), (38, 39, 311, 297), (297, 311, 312, 298), (299, 313, 314, 300), (300, 314, 315, 301), (301, 315, 316, 302), (302, 316, 317, 303), (304, 318, 319, 305), (305, 319, 320, 306), (306, 320, 321, 307), (307, 321, 322, 308), (308, 322, 323, 309), (309, 323, 324, 310), (39, 40, 325, 311), (311, 325, 326, 312), (313, 327, 328, 314), (314, 328, 329, 315), (315, 329, 330, 316), (316, 330, 331, 317), (318, 332, 333, 319), (319, 333, 334, 320), (320, 334, 335, 321), (321, 335, 336, 322), (322, 336, 337, 323), (323, 337, 338, 324), (40, 41, 339, 325), (325, 339, 340, 326), (327, 344, 345, 328), (328, 345, 346, 329), (329, 346, 347, 330), (330, 347, 348, 331), (332, 349, 350, 333), (333, 350, 351, 334), (334, 351, 352, 335), (335, 352, 353, 336), (336, 353, 354, 337), (337, 354, 355, 338), (41, 42, 356, 339), (339, 356, 357, 340), (340, 357, 358, 341), (341, 358, 359, 342), (342, 359, 360, 343), (343, 360, 361, 344), (344, 361, 362, 345), (345, 362, 363, 346), (346, 363, 364, 347), (347, 364, 365, 348), (349, 366, 367, 350), (350, 367, 368, 351), (351, 368, 369, 352), (352, 369, 370, 353), (353, 370, 371, 354), (354, 371, 372, 355), (42, 43, 373, 356), (356, 373, 374, 357), (357, 374, 375, 358), (360, 376, 377, 361), (361, 377, 378, 362), (362, 378, 379, 363), (363, 379, 380, 364), (364, 380, 381, 365), (366, 389, 390, 367), (367, 390, 391, 368), (368, 391, 392, 369), (369, 392, 393, 370), (370, 393, 394, 371), (371, 394, 395, 372), (43, 44, 396, 373), (373, 396, 397, 374), (374, 397, 398, 375), (376, 399, 400, 377), (377, 400, 401, 378), (378, 401, 402, 379), (379, 402, 403, 380), (380, 403, 404, 381), (381, 404, 405, 382), (382, 405, 406, 383), (383, 406, 407, 384), (384, 407, 408, 385), (385, 408, 409, 386), (386, 409, 410, 387), (387, 410, 411, 388), (388, 411, 412, 389), (389, 412, 413, 390), (390, 413, 414, 391), (391, 414, 415, 392), (392, 415, 416, 393), (393, 416, 417, 394), (394, 417, 418, 395), (44, 45, 419, 396), (396, 419, 420, 397), (397, 420, 421, 398), (399, 422, 423, 400), (400, 423, 424, 401), (401, 424, 425, 402), (402, 425, 426, 403), (403, 426, 427, 404), (404, 427, 428, 405), (405, 428, 429, 406), (406, 429, 430, 407), (407, 430, 431, 408), (408, 431, 432, 409), (409, 432, 433, 410), (410, 433, 434, 411), (411, 434, 435, 412), (412, 435, 436, 413), (413, 436, 437, 414), (414, 437, 438, 415), (415, 438, 439, 416), (416, 439, 440, 417), (417, 440, 441, 418), (45, 46, 442, 419), (419, 442, 443, 420), (713, 714, 710), (422, 444, 423), (423, 444, 445, 424), (424, 445, 446, 425), (425, 446, 447, 426), (426, 447, 448, 427), (427, 448, 449, 428), (428, 449, 450, 429), (429, 450, 451, 430), (430, 451, 452, 431), (431, 452, 453, 432), (432, 453, 454, 433), (433, 454, 455, 434), (434, 455, 456, 435), (435, 456, 457, 436), (436, 457, 458, 437), (437, 458, 459, 438), (438, 459, 460, 439), (439, 460, 461, 440), (440, 461, 462, 441), (46, 47, 463, 442), (442, 463, 464, 443), (444, 465, 466, 445), (445, 466, 467, 446), (446, 467, 468, 447), (447, 468, 469, 448), (448, 469, 470, 449), (449, 470, 471, 450), (450, 471, 472, 451), (451, 472, 473, 452), (452, 473, 474, 453), (453, 474, 475, 454), (454, 475, 476, 455), (455, 476, 477, 456), (456, 477, 478, 457), (457, 478, 479, 458), (458, 479, 480, 459), (459, 480, 481, 460), (460, 481, 482, 461), (461, 482, 483, 462), (47, 48, 484, 463), (463, 484, 485, 464), (465, 486, 487, 466), (466, 487, 488, 467), (467, 488, 489, 468), (468, 489, 490, 469), (469, 490, 491, 470), (470, 491, 492, 471), (471, 492, 493, 472), (472, 493, 494, 473), (473, 494, 495, 474), (474, 495, 496, 475), (475, 496, 497, 476), (476, 497, 498, 477), (477, 498, 499, 478), (478, 499, 500, 479), (479, 500, 501, 480), (480, 501, 502, 481), (481, 502, 503, 482), (482, 503, 504, 483), (48, 49, 505, 484), (484, 505, 506, 485), (507, 485, 506), (727, 726, 730), (486, 510, 511, 487), (487, 511, 512, 488), (488, 512, 513, 489), (489, 513, 514, 490), (490, 514, 515, 491), (491, 515, 516, 492), (492, 516, 517, 493), (493, 517, 518, 494), (494, 518, 519, 495), (495, 519, 520, 496), (496, 520, 521, 497), (497, 521, 522, 498), (498, 522, 523, 499), (499, 523, 524, 500), (500, 524, 525, 501), (501, 525, 526, 502), (502, 526, 527, 503), (503, 527, 528, 504), (49, 50, 529, 505), (505, 529, 530, 506), (506, 530, 531, 507), (507, 531, 532, 508), (508, 532, 533, 509), (509, 533, 534, 510), (510, 534, 535, 511), (511, 535, 536, 512), (512, 536, 537, 513), (513, 537, 538, 514), (514, 538, 539, 515), (515, 539, 540, 516), (516, 540, 541, 517), (517, 541, 542, 518), (518, 542, 543, 519), (519, 543, 544, 520), (520, 544, 545, 521), (521, 545, 546, 522), (522, 546, 547, 523), (523, 547, 548, 524), (524, 548, 549, 525), (525, 549, 550, 526), (526, 550, 551, 527), (527, 551, 552, 528), (50, 51, 553, 529), (529, 553, 554, 530), (530, 554, 555, 531), (531, 555, 556, 532), (532, 556, 557, 533), (533, 557, 558, 534), (534, 558, 559, 535), (535, 559, 560, 536), (536, 560, 561, 537), (537, 561, 562, 538), (538, 562, 563, 539), (539, 563, 564, 540), (540, 564, 565, 541), (541, 565, 566, 542), (542, 566, 567, 543), (543, 567, 568, 544), (544, 568, 569, 545), (545, 569, 570, 546), (546, 570, 571, 547), (547, 571, 572, 548), (548, 572, 573, 549), (549, 573, 574, 550), (550, 574, 575, 551), (551, 575, 576, 552), (51, 1, 52, 553), (553, 52, 53, 554), (554, 53, 54, 555), (555, 54, 55, 556), (556, 55, 56, 557), (557, 56, 57, 558), (558, 57, 58, 559), (559, 58, 59, 560), (560, 59, 60, 561), (561, 60, 61, 562), (562, 61, 62, 563), (563, 62, 63, 564), (564, 63, 64, 565), (565, 64, 65, 566), (566, 65, 66, 567), (567, 66, 67, 568), (568, 67, 68, 569), (569, 68, 69, 570), (570, 69, 70, 571), (571, 70, 71, 572), (572, 71, 72, 573), (573, 72, 73, 574), (574, 73, 74, 575), (575, 74, 75, 576), (287, 577, 753, 618), (289, 288, 619, 620), (699, 688, 687), (298, 312, 639, 623), (288, 287, 618, 619), (191, 192, 593, 592), (344, 327, 657, 674), (594, 751, 776, 768), (388, 389, 706, 705), (190, 191, 592, 591), (192, 168, 731, 593), (240, 239, 605, 606), (125, 146, 737, 613), (387, 388, 705, 704), (189, 190, 591, 590), (273, 259, 765, 778), (239, 238, 604, 605), (386, 387, 704, 703), (188, 189, 590, 589), (238, 237, 603, 604), (385, 386, 703, 702), (326, 340, 670, 653), (237, 236, 602, 603), (376, 360, 686, 698), (384, 385, 702, 701), (167, 188, 589, 742), (383, 384, 701, 700), (358, 375, 696, 684), (382, 383, 700, 699), (304, 290, 622, 799), (422, 399, 709, 712), (258, 272, 754, 761), (398, 421, 710, 707), (465, 444, 717, 722), (579, 583, 855, 856), (343, 344, 674, 673), (332, 318, 798, 666), (583, 581, 786, 855), (342, 343, 673, 672), (268, 254, 610, 734), (286, 303, 794, 773), (341, 342, 672, 671), (443, 464, 718, 713), (228, 227, 600, 601), (340, 341, 671, 670), (717, 444, 422, 712), (366, 349, 683, 695), (227, 226, 599, 600), (226, 225, 598, 599), (510, 486, 509), (253, 267, 758, 744), (225, 224, 597, 598), (299, 282, 746, 627), (508, 509, 730, 729), (224, 223, 596, 597), (507, 508, 729, 728), (223, 222, 595, 596), (317, 331, 658, 629), (222, 221, 594, 595), (281, 298, 623, 779), (126, 105, 588, 736), (348, 365, 687, 675), (327, 313, 643, 657), (259, 245, 756, 765), (168, 147, 741, 731), (101, 125, 613, 584), (312, 326, 653, 639), (146, 167, 742, 737), (580, 579, 856, 787), (290, 273, 778, 622), (577, 581, 786, 753), (399, 376, 698, 709), (244, 258, 761, 751), (578, 289, 620, 788), (583, 578, 788, 855), (581, 580, 787, 786), (375, 398, 707, 696), (723, 485, 507, 728), (318, 304, 799, 798), (254, 240, 606, 610), (105, 104, 587, 588), (582, 583, 855, 910), (104, 103, 586, 587), (486, 465, 722, 727), (272, 286, 773, 754), (581, 582, 910, 786), (103, 102, 585, 586), (360, 359, 685, 686), (349, 332, 666, 683), (102, 101, 584, 585), (359, 358, 684, 685), (236, 253, 744, 602), (464, 485, 723, 718), (282, 268, 734, 746), (486, 727, 730, 509), (389, 366, 695, 706), (303, 317, 629, 794), (267, 281, 779, 758), (313, 299, 627, 643), (331, 348, 675, 658), (245, 228, 601, 756), (147, 126, 736, 741), (589, 590, 780, 750), (610, 606, 607, 611), (606, 605, 608, 607), (584, 613, 612, 740), (605, 604, 609, 608), (731, 741, 792, 732), (604, 603, 614, 609), (734, 610, 611, 735), (588, 587, 616, 760), (613, 737, 738, 612), (603, 602, 615, 614), (602, 744, 743, 615), (587, 586, 733, 616), (593, 731, 732, 769), (586, 585, 739, 733), (746, 734, 735, 747), (737, 742, 749, 738), (585, 584, 740, 739), (744, 758, 757, 743), (626, 627, 745, 748), (754, 773, 772, 755), (598, 597, 752, 785), (597, 596, 762, 752), (778, 765, 764, 790), (617, 618, 753, 763), (761, 754, 755, 767), (596, 595, 766, 762), (627, 746, 747, 745), (625, 626, 748, 759), (742, 589, 750, 749), (758, 779, 782, 757), (765, 756, 774, 764), (595, 594, 768, 766), (751, 761, 767, 776), (594, 221, 244, 751), (601, 600, 777, 775), (624, 625, 759, 770), (736, 588, 760, 793), (592, 593, 769, 771), (623, 624, 770, 791), (621, 622, 789, 783), (756, 601, 775, 774), (768, 776, 832), (600, 599, 784, 777), (620, 621, 783, 788), (599, 598, 785, 784), (622, 778, 790, 789), (591, 592, 771, 781), (590, 591, 781, 780), (779, 623, 791, 782), (741, 736, 793, 792), (644, 645, 907, 795), (904, 628, 907), (617, 630, 631, 618), (663, 808, 875, 664), (803, 665, 874, 804), (667, 811, 865, 668), (812, 888, 871, 813), (623, 639, 640, 624), (624, 640, 641, 625), (625, 641, 642, 626), (626, 642, 643, 627), (905, 795, 906), (645, 646, 630), (630, 646, 647, 631), (806, 669, 860, 807), (665, 797, 885, 874), (801, 667, 668, 802), (669, 796, 859, 860), (639, 653, 654, 640), (640, 654, 655, 641), (641, 655, 656, 642), (642, 656, 657, 643), (629, 658, 659, 644), (644, 659, 660, 645), (645, 660, 661, 646), (646, 661, 662, 647), (796, 800, 858, 859), (797, 805, 880, 885), (800, 801, 802, 858), (653, 670, 671, 654), (654, 671, 672, 655), (655, 672, 673, 656), (656, 673, 674, 657), (658, 675, 676, 659), (659, 676, 677, 660), (660, 677, 678, 661), (661, 678, 679, 662), (809, 803, 804, 810), (805, 806, 807, 880), (808, 809, 810, 875), (811, 812, 813, 865), (675, 687, 688, 676), (676, 688, 689, 677), (677, 689, 690, 678), (678, 690, 691, 679), (679, 691, 692, 680), (680, 692, 693, 681), (681, 693, 694, 682), (682, 694, 695, 683), (684, 696, 697, 685), (685, 697, 698, 686), (381, 382, 365), (688, 699, 700, 689), (689, 700, 701, 690), (690, 701, 702, 691), (691, 702, 703, 692), (692, 703, 704, 693), (693, 704, 705, 694), (694, 705, 706, 695), (696, 707, 708, 697), (697, 708, 709, 698), (707, 710, 711, 708), (708, 711, 712, 709), (710, 714, 715, 711), (711, 715, 716, 712), (713, 718, 719, 714), (714, 719, 720, 715), (715, 720, 721, 716), (716, 721, 722, 717), (718, 723, 724, 719), (719, 724, 725, 720), (720, 725, 726, 721), (721, 726, 727, 722), (724, 728, 729, 725), (725, 729, 730, 726), (740, 612, 814, 739), (739, 814, 815, 733), (733, 815, 816, 616), (616, 816, 793, 760), (612, 738, 817, 814), (814, 817, 818, 815), (815, 818, 819, 816), (816, 819, 792, 793), (738, 749, 820, 817), (817, 820, 821, 818), (818, 821, 822, 819), (819, 822, 732, 792), (749, 750, 780, 820), (820, 780, 781, 821), (821, 781, 771, 822), (822, 771, 769, 732), (615, 743, 823, 614), (614, 823, 824, 609), (609, 824, 825, 608), (608, 825, 611, 607), (743, 757, 826, 823), (823, 826, 827, 824), (824, 827, 828, 825), (825, 828, 735, 611), (757, 782, 829, 826), (826, 829, 830, 827), (827, 830, 831, 828), (828, 831, 747, 735), (782, 791, 770, 829), (829, 770, 759, 830), (830, 759, 748, 831), (831, 748, 745, 747), (221, 220, 244), (768, 832, 833, 766), (766, 833, 834, 762), (762, 834, 835, 752), (752, 835, 836, 785), (785, 836, 837, 784), (784, 837, 838, 777), (777, 838, 774, 775), (776, 767, 839, 832), (832, 839, 840, 833), (833, 840, 841, 834), (834, 841, 842, 835), (835, 842, 843, 836), (836, 843, 844, 837), (837, 844, 845, 838), (838, 845, 764, 774), (767, 755, 846, 839), (839, 846, 847, 840), (840, 847, 848, 841), (841, 848, 849, 842), (842, 849, 850, 843), (843, 850, 851, 844), (844, 851, 852, 845), (845, 852, 790, 764), (755, 772, 853, 846), (846, 853, 854, 847), (847, 854, 763, 848), (848, 763, 753, 849), (851, 850, 909, 857), (788, 851, 857, 855), (851, 788, 783, 852), (852, 783, 789, 790), (876, 861, 649, 633), (868, 862, 636, 869), (863, 870, 651, 650), (864, 868, 869, 889), (878, 884, 891, 879), (870, 881, 652, 651), (886, 876, 633, 887), (865, 813, 871, 866), (866, 871, 872, 867), (881, 882, 883, 652), (884, 886, 887, 891), (663, 664, 871, 888), (871, 664, 875, 872), (872, 875, 810, 873), (873, 810, 804, 874), (902, 901, 897, 856), (893, 900, 898, 894), (650, 634, 632, 648), (648, 632, 633, 649), (903, 635, 637, 912), (892, 893, 894, 787), (634, 636, 890, 632), (632, 890, 887, 633), (890, 879, 891, 887), (895, 863, 650, 648), (862, 913, 890, 636), (882, 864, 889, 883), (861, 895, 648, 649), (787, 894, 896, 897), (897, 896, 638, 856), (894, 898, 899, 896), (900, 903, 899, 898), (901, 892, 787, 897), (637, 902, 856, 638), (772, 905, 906, 853), (853, 906, 628, 854), (854, 628, 904, 763), (794, 629, 644), (906, 795, 907, 628), (630, 617, 763, 904), (773, 794, 905, 772), (908, 786, 910, 909), (909, 910, 855, 857), (849, 753, 786, 908), (787, 856, 855, 786), (850, 849, 908, 909), (647, 662, 812, 811), (681, 682, 809, 808), (799, 622, 806, 805), (682, 683, 803, 809), (619, 618, 801, 800), (662, 679, 911, 812), (798, 799, 805, 797), (620, 619, 800, 796), (621, 620, 796, 669), (618, 631, 667, 801), (666, 798, 797, 665), (622, 621, 669, 806), (679, 680, 663, 911), (631, 647, 811, 667), (683, 666, 665, 803), (680, 681, 808, 663), (807, 860, 895, 861), (668, 865, 864, 882), (867, 872, 877, 862), (860, 859, 863, 895), (874, 885, 886, 884), (802, 668, 882, 881), (872, 873, 878, 877), (885, 880, 876, 886), (858, 802, 881, 870), (873, 874, 884, 878), (865, 866, 868, 864), (859, 858, 870, 863), (866, 867, 862, 868), (880, 807, 861, 876), (634, 650, 902, 637), (869, 636, 635, 903), (651, 652, 892, 901), (889, 869, 903, 900), (652, 883, 893, 892), (636, 634, 637, 635), (883, 889, 900, 893), (650, 651, 901, 902), (912, 637, 638, 896), (903, 912, 896, 899), (877, 878, 913, 862), (913, 878, 879, 890), (911, 663, 888, 812), (630, 904, 907, 645), (382, 699, 687, 365), (905, 794, 644, 795), (724, 723, 728), (420, 443, 421), (443, 713, 710, 421), (716, 717, 712)])
me_plane.use_remesh_preserve_volume = False
me_plane.use_remesh_preserve_attributes = False
me_plane.use_mirror_vertex_groups = False
me_plane.update()

# ---- objects
ob_plane = bpy.data.objects.new('Plane', me_plane)
ob_lamp = bpy.data.objects.new('Lamp', light_lamp)
ob_camera = bpy.data.objects.new('Camera', cam_camera)

# ---- transforms, parenting, visibility, modifiers, constraints
ob_plane.location = (0.0, 0.0, 0.0)
ob_plane.scale = (10.0, 10.0, 10.0)
ob_plane.lineart.crease_threshold = 0.0
ob_lamp.location = (4.076, 1.005, 5.904)
ob_lamp.rotation_euler = (0.6503, 0.05522, 1.866)
ob_lamp.lock_rotations_4d = False
ob_lamp.empty_display_type = 'ARROWS'
ob_lamp.color = (0.0, 0.0, 0.0, 0.0)
ob_lamp.lineart.crease_threshold = 0.0
ob_camera.location = (7.481, -6.508, 5.344)
ob_camera.rotation_euler = (1.109, 0.0, 0.8149)
ob_camera.lock_rotations_4d = False
ob_camera.empty_display_type = 'ARROWS'
ob_camera.color = (0.0, 0.0, 0.0, 0.0)
ob_camera.display_type = 'WIRE'
ob_camera.lineart.crease_threshold = 0.0

# ---- collection membership
col_collection_1.objects.link(ob_plane)
col_collection_1.objects.link(ob_lamp)
col_collection_1.objects.link(ob_camera)

# ---- scene / render settings (as saved in the file)
scene.camera = ob_camera
scene.frame_start = 1; scene.frame_end = 250; scene.frame_set(1)
scene.render.engine = 'BLENDER_EEVEE_NEXT'
scene.render.resolution_percentage = 50
scene.render.dither_intensity = 0.0
scene.cycles.use_denoising = False
scene.cycles.samples = 128
scene.cycles.sampling_pattern = 'TABULATED_SOBOL'
scene.cycles.use_adaptive_sampling = False
scene.cycles.use_light_tree = False
scene.cycles.blur_glossy = 0.0
scene.cycles.sample_clamp_indirect = 0.0
scene.view_settings.view_transform = 'Standard'
bpy.context.view_layer.update()
